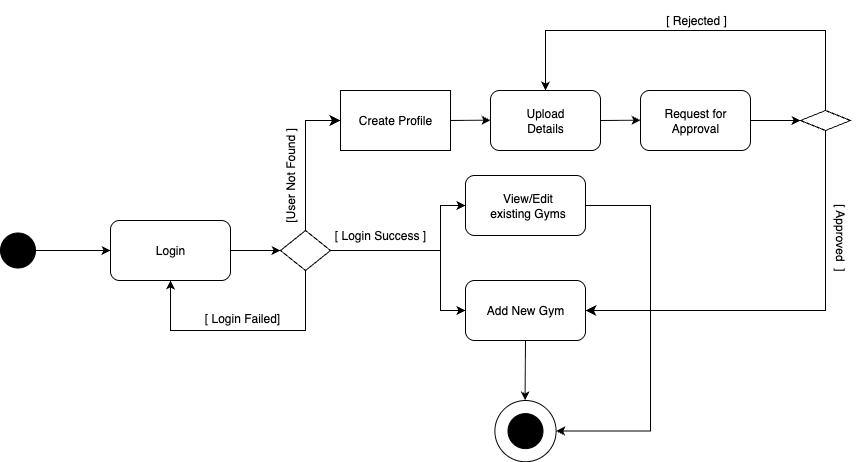

The diagram above was exported from draw.io. Its source (the exported page's mxGraphModel, read from the mxfile embedded in the PNG):
<mxGraphModel dx="2472" dy="985" grid="1" gridSize="10" guides="1" tooltips="1" connect="1" arrows="1" fold="1" page="1" pageScale="1" pageWidth="827" pageHeight="1169" math="0" shadow="0">
  <root>
    <mxCell id="0" />
    <mxCell id="1" parent="0" />
    <mxCell id="8TbBji2ZOSO2gbp8nW0F-1" value="" style="rounded=1;whiteSpace=wrap;html=1;" vertex="1" parent="1">
      <mxGeometry x="40" y="320" width="120" height="60" as="geometry" />
    </mxCell>
    <mxCell id="8TbBji2ZOSO2gbp8nW0F-2" value="Login" style="text;html=1;align=center;verticalAlign=middle;whiteSpace=wrap;rounded=0;" vertex="1" parent="1">
      <mxGeometry x="60" y="335" width="80" height="30" as="geometry" />
    </mxCell>
    <mxCell id="8TbBji2ZOSO2gbp8nW0F-3" style="edgeStyle=orthogonalEdgeStyle;rounded=0;orthogonalLoop=1;jettySize=auto;html=1;entryX=0;entryY=0.5;entryDx=0;entryDy=0;" edge="1" parent="1" source="8TbBji2ZOSO2gbp8nW0F-4" target="8TbBji2ZOSO2gbp8nW0F-9">
      <mxGeometry relative="1" as="geometry">
        <Array as="points">
          <mxPoint x="370" y="350" />
          <mxPoint x="370" y="410" />
        </Array>
      </mxGeometry>
    </mxCell>
    <mxCell id="8TbBji2ZOSO2gbp8nW0F-32" style="edgeStyle=orthogonalEdgeStyle;rounded=0;orthogonalLoop=1;jettySize=auto;html=1;entryX=0.5;entryY=1;entryDx=0;entryDy=0;" edge="1" parent="1" source="8TbBji2ZOSO2gbp8nW0F-4" target="8TbBji2ZOSO2gbp8nW0F-1">
      <mxGeometry relative="1" as="geometry">
        <Array as="points">
          <mxPoint x="235" y="430" />
          <mxPoint x="100" y="430" />
        </Array>
      </mxGeometry>
    </mxCell>
    <mxCell id="8TbBji2ZOSO2gbp8nW0F-35" style="edgeStyle=orthogonalEdgeStyle;rounded=0;orthogonalLoop=1;jettySize=auto;html=1;" edge="1" parent="1" source="8TbBji2ZOSO2gbp8nW0F-4" target="8TbBji2ZOSO2gbp8nW0F-33">
      <mxGeometry relative="1" as="geometry">
        <Array as="points">
          <mxPoint x="370" y="350" />
          <mxPoint x="370" y="305" />
        </Array>
      </mxGeometry>
    </mxCell>
    <mxCell id="8TbBji2ZOSO2gbp8nW0F-4" value="" style="rhombus;whiteSpace=wrap;html=1;" vertex="1" parent="1">
      <mxGeometry x="210" y="330" width="50" height="40" as="geometry" />
    </mxCell>
    <mxCell id="8TbBji2ZOSO2gbp8nW0F-5" value="" style="rounded=0;whiteSpace=wrap;html=1;" vertex="1" parent="1">
      <mxGeometry x="270" y="190" width="110" height="60" as="geometry" />
    </mxCell>
    <mxCell id="8TbBji2ZOSO2gbp8nW0F-6" value="" style="rounded=1;whiteSpace=wrap;html=1;" vertex="1" parent="1">
      <mxGeometry x="420" y="190" width="110" height="60" as="geometry" />
    </mxCell>
    <mxCell id="8TbBji2ZOSO2gbp8nW0F-7" value="" style="rounded=1;whiteSpace=wrap;html=1;" vertex="1" parent="1">
      <mxGeometry x="570" y="190" width="110" height="60" as="geometry" />
    </mxCell>
    <mxCell id="8TbBji2ZOSO2gbp8nW0F-38" style="edgeStyle=orthogonalEdgeStyle;rounded=0;orthogonalLoop=1;jettySize=auto;html=1;entryX=0.5;entryY=0;entryDx=0;entryDy=0;" edge="1" parent="1" source="8TbBji2ZOSO2gbp8nW0F-8" target="8TbBji2ZOSO2gbp8nW0F-6">
      <mxGeometry relative="1" as="geometry">
        <Array as="points">
          <mxPoint x="755" y="130" />
          <mxPoint x="475" y="130" />
        </Array>
      </mxGeometry>
    </mxCell>
    <mxCell id="8TbBji2ZOSO2gbp8nW0F-8" value="" style="rhombus;whiteSpace=wrap;html=1;" vertex="1" parent="1">
      <mxGeometry x="730" y="210" width="50" height="20" as="geometry" />
    </mxCell>
    <mxCell id="8TbBji2ZOSO2gbp8nW0F-9" value="" style="rounded=1;whiteSpace=wrap;html=1;" vertex="1" parent="1">
      <mxGeometry x="395" y="380" width="120" height="60" as="geometry" />
    </mxCell>
    <mxCell id="8TbBji2ZOSO2gbp8nW0F-10" value="" style="endArrow=classic;html=1;rounded=0;entryX=0;entryY=0.5;entryDx=0;entryDy=0;exitX=1;exitY=0.5;exitDx=0;exitDy=0;" edge="1" parent="1" source="8TbBji2ZOSO2gbp8nW0F-1" target="8TbBji2ZOSO2gbp8nW0F-4">
      <mxGeometry width="50" height="50" relative="1" as="geometry">
        <mxPoint x="160" y="375" as="sourcePoint" />
        <mxPoint x="210" y="325" as="targetPoint" />
      </mxGeometry>
    </mxCell>
    <mxCell id="8TbBji2ZOSO2gbp8nW0F-11" value="" style="endArrow=classic;html=1;rounded=0;entryX=0;entryY=0.5;entryDx=0;entryDy=0;" edge="1" parent="1">
      <mxGeometry width="50" height="50" relative="1" as="geometry">
        <mxPoint x="380" y="219.97" as="sourcePoint" />
        <mxPoint x="420" y="219.67999999999998" as="targetPoint" />
      </mxGeometry>
    </mxCell>
    <mxCell id="8TbBji2ZOSO2gbp8nW0F-12" value="" style="endArrow=classic;html=1;rounded=0;entryX=0;entryY=0.5;entryDx=0;entryDy=0;" edge="1" parent="1">
      <mxGeometry width="50" height="50" relative="1" as="geometry">
        <mxPoint x="530" y="220.00000000000003" as="sourcePoint" />
        <mxPoint x="570" y="219.71" as="targetPoint" />
      </mxGeometry>
    </mxCell>
    <mxCell id="8TbBji2ZOSO2gbp8nW0F-13" value="" style="endArrow=classic;html=1;rounded=0;entryX=0;entryY=0.5;entryDx=0;entryDy=0;" edge="1" parent="1" target="8TbBji2ZOSO2gbp8nW0F-8">
      <mxGeometry width="50" height="50" relative="1" as="geometry">
        <mxPoint x="680" y="220.00000000000003" as="sourcePoint" />
        <mxPoint x="720" y="219.71" as="targetPoint" />
      </mxGeometry>
    </mxCell>
    <mxCell id="8TbBji2ZOSO2gbp8nW0F-14" value="" style="edgeStyle=segmentEdgeStyle;endArrow=classic;html=1;curved=0;rounded=0;endSize=8;startSize=8;entryX=1;entryY=0.5;entryDx=0;entryDy=0;exitX=0.5;exitY=1;exitDx=0;exitDy=0;" edge="1" parent="1" source="8TbBji2ZOSO2gbp8nW0F-8" target="8TbBji2ZOSO2gbp8nW0F-9">
      <mxGeometry width="50" height="50" relative="1" as="geometry">
        <mxPoint x="760" y="250" as="sourcePoint" />
        <mxPoint x="530" y="350" as="targetPoint" />
        <Array as="points">
          <mxPoint x="755" y="410" />
        </Array>
      </mxGeometry>
    </mxCell>
    <mxCell id="8TbBji2ZOSO2gbp8nW0F-15" value="" style="edgeStyle=segmentEdgeStyle;endArrow=classic;html=1;curved=0;rounded=0;endSize=8;startSize=8;exitX=0.5;exitY=0;exitDx=0;exitDy=0;entryX=0;entryY=0.5;entryDx=0;entryDy=0;" edge="1" parent="1" source="8TbBji2ZOSO2gbp8nW0F-4" target="8TbBji2ZOSO2gbp8nW0F-5">
      <mxGeometry width="50" height="50" relative="1" as="geometry">
        <mxPoint x="240.0022580645161" y="320" as="sourcePoint" />
        <mxPoint x="260" y="210" as="targetPoint" />
        <Array as="points">
          <mxPoint x="235" y="220" />
        </Array>
      </mxGeometry>
    </mxCell>
    <mxCell id="8TbBji2ZOSO2gbp8nW0F-16" value="Create Profile" style="text;html=1;align=center;verticalAlign=middle;whiteSpace=wrap;rounded=1;" vertex="1" parent="1">
      <mxGeometry x="285" y="205" width="80" height="30" as="geometry" />
    </mxCell>
    <mxCell id="8TbBji2ZOSO2gbp8nW0F-17" value="Upload Details" style="text;html=1;align=center;verticalAlign=middle;whiteSpace=wrap;rounded=0;" vertex="1" parent="1">
      <mxGeometry x="435" y="205" width="80" height="30" as="geometry" />
    </mxCell>
    <mxCell id="8TbBji2ZOSO2gbp8nW0F-18" value="Request for Approval" style="text;html=1;align=center;verticalAlign=middle;whiteSpace=wrap;rounded=0;" vertex="1" parent="1">
      <mxGeometry x="585" y="205" width="80" height="30" as="geometry" />
    </mxCell>
    <mxCell id="8TbBji2ZOSO2gbp8nW0F-19" value="Add New Gym" style="text;html=1;align=center;verticalAlign=middle;whiteSpace=wrap;rounded=0;" vertex="1" parent="1">
      <mxGeometry x="415" y="395" width="80" height="30" as="geometry" />
    </mxCell>
    <mxCell id="8TbBji2ZOSO2gbp8nW0F-20" value="[ Login Success ]" style="text;html=1;align=center;verticalAlign=middle;whiteSpace=wrap;rounded=0;" vertex="1" parent="1">
      <mxGeometry x="255" y="320" width="110" height="30" as="geometry" />
    </mxCell>
    <mxCell id="8TbBji2ZOSO2gbp8nW0F-21" value="[User Not Found ]" style="text;html=1;align=center;verticalAlign=middle;whiteSpace=wrap;rounded=0;flipH=1;flipV=1;direction=south;rotation=-90;" vertex="1" parent="1">
      <mxGeometry x="170" y="255" width="100" height="40" as="geometry" />
    </mxCell>
    <mxCell id="8TbBji2ZOSO2gbp8nW0F-22" value="" style="ellipse;whiteSpace=wrap;html=1;aspect=fixed;fillColor=#000000;" vertex="1" parent="1">
      <mxGeometry x="-70" y="332.5" width="35" height="35" as="geometry" />
    </mxCell>
    <mxCell id="8TbBji2ZOSO2gbp8nW0F-23" value="" style="endArrow=classic;html=1;rounded=0;entryX=0;entryY=0.5;entryDx=0;entryDy=0;exitX=1;exitY=0.5;exitDx=0;exitDy=0;" edge="1" parent="1" source="8TbBji2ZOSO2gbp8nW0F-22" target="8TbBji2ZOSO2gbp8nW0F-1">
      <mxGeometry width="50" height="50" relative="1" as="geometry">
        <mxPoint x="-35" y="352.33" as="sourcePoint" />
        <mxPoint x="15" y="352.33" as="targetPoint" />
      </mxGeometry>
    </mxCell>
    <mxCell id="8TbBji2ZOSO2gbp8nW0F-24" value="" style="group" vertex="1" connectable="0" parent="1">
      <mxGeometry x="424.37" y="500" width="61.25" height="61.25" as="geometry" />
    </mxCell>
    <mxCell id="8TbBji2ZOSO2gbp8nW0F-25" value="" style="ellipse;whiteSpace=wrap;html=1;aspect=fixed;" vertex="1" parent="8TbBji2ZOSO2gbp8nW0F-24">
      <mxGeometry width="61.25" height="61.25" as="geometry" />
    </mxCell>
    <mxCell id="8TbBji2ZOSO2gbp8nW0F-26" value="" style="ellipse;whiteSpace=wrap;html=1;aspect=fixed;fillColor=#000000;" vertex="1" parent="8TbBji2ZOSO2gbp8nW0F-24">
      <mxGeometry x="13.120000000000005" y="13.120000000000005" width="35" height="35" as="geometry" />
    </mxCell>
    <mxCell id="8TbBji2ZOSO2gbp8nW0F-27" value="" style="endArrow=classic;html=1;rounded=0;exitX=0.5;exitY=1;exitDx=0;exitDy=0;" edge="1" parent="1" source="8TbBji2ZOSO2gbp8nW0F-9">
      <mxGeometry width="50" height="50" relative="1" as="geometry">
        <mxPoint x="455" y="460" as="sourcePoint" />
        <mxPoint x="454.57" y="500" as="targetPoint" />
      </mxGeometry>
    </mxCell>
    <mxCell id="8TbBji2ZOSO2gbp8nW0F-29" value="[ Approved&amp;nbsp; ]" style="text;html=1;align=center;verticalAlign=middle;whiteSpace=wrap;rounded=0;direction=south;rotation=90;" vertex="1" parent="1">
      <mxGeometry x="730" y="310" width="80" height="55" as="geometry" />
    </mxCell>
    <mxCell id="8TbBji2ZOSO2gbp8nW0F-31" value="[ Login Failed]" style="text;html=1;align=center;verticalAlign=middle;whiteSpace=wrap;rounded=0;" vertex="1" parent="1">
      <mxGeometry x="117" y="403" width="110" height="30" as="geometry" />
    </mxCell>
    <mxCell id="8TbBji2ZOSO2gbp8nW0F-36" style="edgeStyle=orthogonalEdgeStyle;rounded=0;orthogonalLoop=1;jettySize=auto;html=1;entryX=1;entryY=0.5;entryDx=0;entryDy=0;" edge="1" parent="1" source="8TbBji2ZOSO2gbp8nW0F-33" target="8TbBji2ZOSO2gbp8nW0F-25">
      <mxGeometry relative="1" as="geometry">
        <Array as="points">
          <mxPoint x="580" y="305" />
          <mxPoint x="580" y="531" />
        </Array>
      </mxGeometry>
    </mxCell>
    <mxCell id="8TbBji2ZOSO2gbp8nW0F-33" value="" style="rounded=1;whiteSpace=wrap;html=1;" vertex="1" parent="1">
      <mxGeometry x="394.99" y="275" width="120" height="60" as="geometry" />
    </mxCell>
    <mxCell id="8TbBji2ZOSO2gbp8nW0F-34" value="View/Edit existing Gyms" style="text;html=1;align=center;verticalAlign=middle;whiteSpace=wrap;rounded=0;" vertex="1" parent="1">
      <mxGeometry x="414.99" y="290" width="85" height="30" as="geometry" />
    </mxCell>
    <mxCell id="8TbBji2ZOSO2gbp8nW0F-30" value="[ Rejected ]" style="text;html=1;align=center;verticalAlign=middle;whiteSpace=wrap;rounded=0;flipH=1;flipV=1;direction=south;" vertex="1" parent="1">
      <mxGeometry x="581" y="100" width="90" height="40" as="geometry" />
    </mxCell>
  </root>
</mxGraphModel>